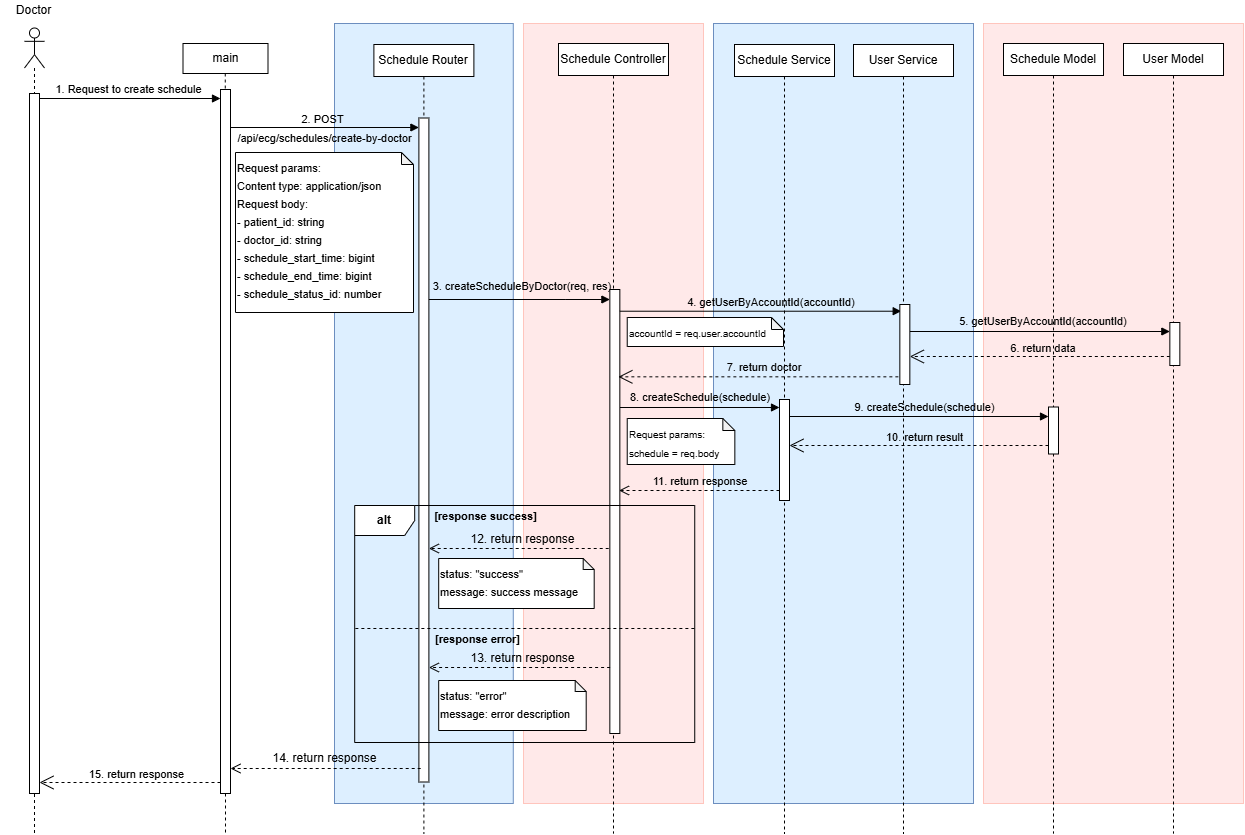

The diagram above was exported from draw.io. Its source (the exported page's mxGraphModel, read from the mxfile embedded in the PNG):
<mxGraphModel dx="1826" dy="381" grid="1" gridSize="10" guides="1" tooltips="1" connect="1" arrows="1" fold="1" page="0" pageScale="1" pageWidth="850" pageHeight="1100" math="0" shadow="0">
  <root>
    <mxCell id="0" />
    <mxCell id="1" parent="0" />
    <mxCell id="2" value="" style="rounded=0;whiteSpace=wrap;html=1;align=center;verticalAlign=top;fillColor=#FFE9E9;strokeColor=#FFC5BD;" vertex="1" parent="1">
      <mxGeometry x="830" y="610" width="260" height="780" as="geometry" />
    </mxCell>
    <mxCell id="3" value="&lt;div style=&quot;text-align: start;&quot;&gt;&lt;br&gt;&lt;/div&gt;" style="rounded=0;whiteSpace=wrap;html=1;align=center;verticalAlign=top;fillColor=#DDEFFF;strokeColor=#6C8EBF;glass=0;shadow=0;" vertex="1" parent="1">
      <mxGeometry x="181" y="610" width="178.78" height="780" as="geometry" />
    </mxCell>
    <mxCell id="4" value="1. Request to create schedule" style="html=1;verticalAlign=bottom;endArrow=block;curved=0;rounded=0;exitX=1;exitY=0;exitDx=0;exitDy=5;exitPerimeter=0;" edge="1" source="18" target="48" parent="1">
      <mxGeometry x="-0.0187" width="80" relative="1" as="geometry">
        <mxPoint x="-32" y="681" as="sourcePoint" />
        <mxPoint x="86" y="681" as="targetPoint" />
        <mxPoint as="offset" />
      </mxGeometry>
    </mxCell>
    <mxCell id="5" value="&lt;div&gt;&lt;br&gt;&lt;/div&gt;" style="shape=umlLifeline;perimeter=lifelinePerimeter;whiteSpace=wrap;html=1;container=1;dropTarget=0;collapsible=0;recursiveResize=0;outlineConnect=0;portConstraint=eastwest;newEdgeStyle={&quot;curved&quot;:0,&quot;rounded&quot;:0};participant=umlActor;" vertex="1" parent="1">
      <mxGeometry x="-129" y="614.5" width="20" height="805.5" as="geometry" />
    </mxCell>
    <mxCell id="6" value="Doctor" style="text;html=1;strokeColor=none;fillColor=none;align=center;verticalAlign=middle;whiteSpace=wrap;rounded=0;" vertex="1" parent="1">
      <mxGeometry x="-153.54000000000002" y="587" width="69.08" height="20" as="geometry" />
    </mxCell>
    <mxCell id="7" value="" style="rounded=0;whiteSpace=wrap;html=1;align=center;verticalAlign=top;fillColor=#FFE9E9;strokeColor=#FFC5BD;" vertex="1" parent="1">
      <mxGeometry x="370" y="610" width="180" height="780" as="geometry" />
    </mxCell>
    <mxCell id="8" value="" style="endArrow=none;dashed=1;html=1;rounded=0;exitX=0.5;exitY=1;exitDx=0;exitDy=0;" edge="1" source="48" parent="1">
      <mxGeometry width="50" height="50" relative="1" as="geometry">
        <mxPoint x="71.76" y="660" as="sourcePoint" />
        <mxPoint x="72" y="1420" as="targetPoint" />
      </mxGeometry>
    </mxCell>
    <mxCell id="9" value="main" style="rounded=0;whiteSpace=wrap;html=1;" vertex="1" parent="1">
      <mxGeometry x="29.5" y="630" width="85" height="30" as="geometry" />
    </mxCell>
    <mxCell id="10" value="" style="html=1;verticalAlign=bottom;endArrow=block;curved=0;rounded=0;align=right;" edge="1" parent="1">
      <mxGeometry x="-0.4522" y="-2" width="80" relative="1" as="geometry">
        <mxPoint x="77" y="713.9999999999998" as="sourcePoint" />
        <mxPoint x="265.3899999999999" y="713.9999999999998" as="targetPoint" />
        <mxPoint as="offset" />
      </mxGeometry>
    </mxCell>
    <mxCell id="11" value="" style="rounded=0;whiteSpace=wrap;html=1;align=center;verticalAlign=top;fillColor=#DDEFFF;strokeColor=#6c8ebf;" vertex="1" parent="1">
      <mxGeometry x="560" y="610" width="260" height="780" as="geometry" />
    </mxCell>
    <mxCell id="12" value="&lt;div style=&quot;&quot;&gt;&lt;br&gt;&lt;/div&gt;" style="html=1;verticalAlign=bottom;endArrow=block;curved=0;rounded=0;align=center;" edge="1" parent="1">
      <mxGeometry x="-0.5415" width="80" relative="1" as="geometry">
        <mxPoint x="274.39" y="886" as="sourcePoint" />
        <mxPoint x="456.3900000000002" y="886" as="targetPoint" />
        <mxPoint as="offset" />
        <Array as="points">
          <mxPoint x="412.39" y="886" />
        </Array>
      </mxGeometry>
    </mxCell>
    <mxCell id="13" value="15. return response" style="endArrow=open;endSize=12;dashed=1;html=1;rounded=0;" edge="1" parent="1">
      <mxGeometry x="-0.0678" y="-8" width="160" relative="1" as="geometry">
        <mxPoint x="67" y="1369" as="sourcePoint" />
        <mxPoint x="-114" y="1369" as="targetPoint" />
        <mxPoint as="offset" />
      </mxGeometry>
    </mxCell>
    <mxCell id="14" value="&lt;span style=&quot;font-size: 11px; text-align: right; text-wrap: nowrap;&quot;&gt;2. POST&amp;nbsp;&lt;/span&gt;" style="text;html=1;strokeColor=none;fillColor=none;align=center;verticalAlign=middle;whiteSpace=wrap;rounded=0;" vertex="1" parent="1">
      <mxGeometry x="130.89" y="691" width="80.22" height="30" as="geometry" />
    </mxCell>
    <mxCell id="15" value="&lt;span style=&quot;font-size: 11px; text-wrap: nowrap;&quot;&gt;3. createScheduleByDoctor(req, res)&lt;/span&gt;" style="text;html=1;strokeColor=none;fillColor=none;align=center;verticalAlign=middle;whiteSpace=wrap;rounded=0;" vertex="1" parent="1">
      <mxGeometry x="329.34" y="858" width="80.22" height="30" as="geometry" />
    </mxCell>
    <mxCell id="16" value="&lt;span style=&quot;font-size: 11px; text-wrap: nowrap;&quot;&gt;8. createSchedule&lt;/span&gt;&lt;span style=&quot;font-size: 11px; text-wrap-mode: nowrap; background-color: transparent; color: light-dark(rgb(0, 0, 0), rgb(255, 255, 255));&quot;&gt;(schedule)&lt;/span&gt;" style="text;html=1;strokeColor=none;fillColor=none;align=center;verticalAlign=middle;whiteSpace=wrap;rounded=0;" vertex="1" parent="1">
      <mxGeometry x="506.93" y="969" width="80.22" height="30" as="geometry" />
    </mxCell>
    <mxCell id="17" value="&lt;div style=&quot;&quot;&gt;&lt;br&gt;&lt;/div&gt;" style="html=1;verticalAlign=bottom;endArrow=block;curved=0;rounded=0;align=center;" edge="1" target="24" parent="1">
      <mxGeometry x="-0.539" y="-21" width="80" relative="1" as="geometry">
        <mxPoint x="466.3399999999999" y="994" as="sourcePoint" />
        <mxPoint x="863.23" y="994.0000000000001" as="targetPoint" />
        <mxPoint as="offset" />
      </mxGeometry>
    </mxCell>
    <mxCell id="18" value="" style="html=1;points=[[0,0,0,0,5],[0,1,0,0,-5],[1,0,0,0,5],[1,1,0,0,-5]];perimeter=orthogonalPerimeter;outlineConnect=0;targetShapes=umlLifeline;portConstraint=eastwest;newEdgeStyle={&quot;curved&quot;:0,&quot;rounded&quot;:0};" vertex="1" parent="1">
      <mxGeometry x="-124" y="680" width="10" height="700" as="geometry" />
    </mxCell>
    <mxCell id="19" value="Schedule Router" style="shape=umlLifeline;perimeter=lifelinePerimeter;whiteSpace=wrap;html=1;container=1;dropTarget=0;collapsible=0;recursiveResize=0;outlineConnect=0;portConstraint=eastwest;newEdgeStyle={&quot;curved&quot;:0,&quot;rounded&quot;:0};size=32;" vertex="1" parent="1">
      <mxGeometry x="220.39" y="631" width="100" height="789" as="geometry" />
    </mxCell>
    <mxCell id="20" value="" style="html=1;points=[[0,0,0,0,5],[0,1,0,0,-5],[1,0,0,0,5],[1,1,0,0,-5]];perimeter=orthogonalPerimeter;outlineConnect=0;targetShapes=umlLifeline;portConstraint=eastwest;newEdgeStyle={&quot;curved&quot;:0,&quot;rounded&quot;:0};" vertex="1" parent="19">
      <mxGeometry x="45" y="73.5" width="10" height="664" as="geometry" />
    </mxCell>
    <mxCell id="21" value="Schedule Controller" style="shape=umlLifeline;perimeter=lifelinePerimeter;whiteSpace=wrap;html=1;container=1;dropTarget=0;collapsible=0;recursiveResize=0;outlineConnect=0;portConstraint=eastwest;newEdgeStyle={&quot;curved&quot;:0,&quot;rounded&quot;:0};size=32;" vertex="1" parent="1">
      <mxGeometry x="405" y="630" width="110" height="790" as="geometry" />
    </mxCell>
    <mxCell id="22" value="" style="html=1;points=[[0,0,0,0,5],[0,1,0,0,-5],[1,0,0,0,5],[1,1,0,0,-5]];perimeter=orthogonalPerimeter;outlineConnect=0;targetShapes=umlLifeline;portConstraint=eastwest;newEdgeStyle={&quot;curved&quot;:0,&quot;rounded&quot;:0};" vertex="1" parent="21">
      <mxGeometry x="51.34" y="246" width="10" height="444" as="geometry" />
    </mxCell>
    <mxCell id="23" value="Schedule Service" style="shape=umlLifeline;perimeter=lifelinePerimeter;whiteSpace=wrap;html=1;container=1;dropTarget=0;collapsible=0;recursiveResize=0;outlineConnect=0;portConstraint=eastwest;newEdgeStyle={&quot;curved&quot;:0,&quot;rounded&quot;:0};size=32;" vertex="1" parent="1">
      <mxGeometry x="581" y="631" width="100" height="789" as="geometry" />
    </mxCell>
    <mxCell id="24" value="" style="html=1;points=[[0,0,0,0,5],[0,1,0,0,-5],[1,0,0,0,5],[1,1,0,0,-5]];perimeter=orthogonalPerimeter;outlineConnect=0;targetShapes=umlLifeline;portConstraint=eastwest;newEdgeStyle={&quot;curved&quot;:0,&quot;rounded&quot;:0};" vertex="1" parent="23">
      <mxGeometry x="45" y="355" width="10" height="101" as="geometry" />
    </mxCell>
    <mxCell id="25" value="User Service" style="shape=umlLifeline;perimeter=lifelinePerimeter;whiteSpace=wrap;html=1;container=1;dropTarget=0;collapsible=0;recursiveResize=0;outlineConnect=0;portConstraint=eastwest;newEdgeStyle={&quot;curved&quot;:0,&quot;rounded&quot;:0};size=32;" vertex="1" parent="1">
      <mxGeometry x="700" y="631" width="100" height="789" as="geometry" />
    </mxCell>
    <mxCell id="26" value="Schedule Model" style="shape=umlLifeline;perimeter=lifelinePerimeter;whiteSpace=wrap;html=1;container=1;dropTarget=0;collapsible=0;recursiveResize=0;outlineConnect=0;portConstraint=eastwest;newEdgeStyle={&quot;curved&quot;:0,&quot;rounded&quot;:0};size=32;" vertex="1" parent="1">
      <mxGeometry x="850" y="630" width="100" height="790" as="geometry" />
    </mxCell>
    <mxCell id="27" value="" style="html=1;points=[[0,0,0,0,5],[0,1,0,0,-5],[1,0,0,0,5],[1,1,0,0,-5]];perimeter=orthogonalPerimeter;outlineConnect=0;targetShapes=umlLifeline;portConstraint=eastwest;newEdgeStyle={&quot;curved&quot;:0,&quot;rounded&quot;:0};" vertex="1" parent="26">
      <mxGeometry x="45" y="363.5" width="10" height="47" as="geometry" />
    </mxCell>
    <mxCell id="28" value="User Model" style="shape=umlLifeline;perimeter=lifelinePerimeter;whiteSpace=wrap;html=1;container=1;dropTarget=0;collapsible=0;recursiveResize=0;outlineConnect=0;portConstraint=eastwest;newEdgeStyle={&quot;curved&quot;:0,&quot;rounded&quot;:0};size=32;" vertex="1" parent="1">
      <mxGeometry x="970" y="630" width="100" height="790" as="geometry" />
    </mxCell>
    <mxCell id="29" value="&lt;span style=&quot;color: rgba(0, 0, 0, 0); font-family: monospace; font-size: 0px; text-align: start;&quot;&gt;%3CmxGraphModel%3E%3Croot%3E%3CmxCell%20id%3D%220%22%2F%3E%3CmxCell%20id%3D%221%22%20parent%3D%220%22%2F%3E%3CmxCell%20id%3D%222%22%20value%3D%22%26lt%3Bdiv%20style%3D%26quot%3B%26quot%3B%26gt%3B%26lt%3Bbr%26gt%3B%26lt%3B%2Fdiv%26gt%3B%22%20style%3D%22html%3D1%3BverticalAlign%3Dbottom%3BendArrow%3Dblock%3Bcurved%3D0%3Brounded%3D0%3Balign%3Dcenter%3B%22%20edge%3D%221%22%20parent%3D%221%22%3E%3CmxGeometry%20x%3D%22-0.539%22%20y%3D%22-21%22%20width%3D%2280%22%20relative%3D%221%22%20as%3D%22geometry%22%3E%3CmxPoint%20x%3D%22465%22%20y%3D%22757%22%20as%3D%22sourcePoint%22%2F%3E%3CmxPoint%20x%3D%22862.89%22%20y%3D%22757.0000000000001%22%20as%3D%22targetPoint%22%2F%3E%3CmxPoint%20as%3D%22offset%22%2F%3E%3C%2FmxGeometry%3E%3C%2FmxCell%3E%3C%2Froot%3E%3C%2FmxGraphModel%3E&lt;/span&gt;" style="html=1;points=[[0,0,0,0,5],[0,1,0,0,-5],[1,0,0,0,5],[1,1,0,0,-5]];perimeter=orthogonalPerimeter;outlineConnect=0;targetShapes=umlLifeline;portConstraint=eastwest;newEdgeStyle={&quot;curved&quot;:0,&quot;rounded&quot;:0};" vertex="1" parent="28">
      <mxGeometry x="46.34" y="279" width="10" height="43" as="geometry" />
    </mxCell>
    <mxCell id="30" value="&lt;span style=&quot;font-size: 11px; text-wrap: nowrap;&quot;&gt;4. getUserByAccountId(accountId)&lt;/span&gt;" style="text;html=1;strokeColor=none;fillColor=none;align=center;verticalAlign=middle;whiteSpace=wrap;rounded=0;" vertex="1" parent="1">
      <mxGeometry x="578" y="874" width="80.22" height="30" as="geometry" />
    </mxCell>
    <mxCell id="31" value="&lt;div style=&quot;&quot;&gt;&lt;br&gt;&lt;/div&gt;" style="html=1;verticalAlign=bottom;endArrow=block;curved=0;rounded=0;align=center;entryX=0.136;entryY=0.084;entryDx=0;entryDy=0;entryPerimeter=0;" edge="1" source="22" target="44" parent="1">
      <mxGeometry x="-0.539" y="-21" width="80" relative="1" as="geometry">
        <mxPoint x="467.3399999999999" y="903" as="sourcePoint" />
        <mxPoint x="864.23" y="903.0000000000001" as="targetPoint" />
        <mxPoint as="offset" />
      </mxGeometry>
    </mxCell>
    <mxCell id="32" value="" style="endArrow=open;endSize=12;dashed=1;html=1;rounded=0;" edge="1" parent="1">
      <mxGeometry x="-0.0303" y="-10" width="160" relative="1" as="geometry">
        <mxPoint x="744.86" y="963.33" as="sourcePoint" />
        <mxPoint x="464.85999999999996" y="963.33" as="targetPoint" />
        <mxPoint as="offset" />
      </mxGeometry>
    </mxCell>
    <mxCell id="33" value="&lt;span style=&quot;font-size: 11px; text-wrap: nowrap;&quot;&gt;7. return doctor&lt;/span&gt;" style="text;html=1;strokeColor=none;fillColor=none;align=center;verticalAlign=middle;whiteSpace=wrap;rounded=0;" vertex="1" parent="1">
      <mxGeometry x="571.12" y="939" width="80.22" height="30" as="geometry" />
    </mxCell>
    <mxCell id="34" value="&lt;div style=&quot;line-height: 150%;&quot;&gt;&lt;div style=&quot;line-height: 150%;&quot;&gt;&lt;div style=&quot;line-height: 150%;&quot;&gt;&lt;font style=&quot;font-size: 10px;&quot;&gt;accountId = req.user.accountId&lt;/font&gt;&lt;/div&gt;&lt;/div&gt;&lt;/div&gt;" style="shape=note;whiteSpace=wrap;html=1;backgroundOutline=1;darkOpacity=0.05;verticalAlign=top;align=left;size=12;" vertex="1" parent="1">
      <mxGeometry x="473.73" y="904" width="156.27" height="29" as="geometry" />
    </mxCell>
    <mxCell id="35" value="&lt;div style=&quot;&quot;&gt;&lt;br&gt;&lt;/div&gt;" style="html=1;verticalAlign=bottom;endArrow=block;curved=0;rounded=0;align=center;" edge="1" target="29" parent="1">
      <mxGeometry x="-0.539" y="-21" width="80" relative="1" as="geometry">
        <mxPoint x="756.34" y="918" as="sourcePoint" />
        <mxPoint x="1138.39" y="918" as="targetPoint" />
        <mxPoint as="offset" />
      </mxGeometry>
    </mxCell>
    <mxCell id="36" value="&lt;span style=&quot;font-size: 11px; text-wrap: nowrap;&quot;&gt;5. getUserByAccountId(accountId)&lt;/span&gt;" style="text;html=1;strokeColor=none;fillColor=none;align=center;verticalAlign=middle;whiteSpace=wrap;rounded=0;" vertex="1" parent="1">
      <mxGeometry x="850" y="893" width="80.22" height="30" as="geometry" />
    </mxCell>
    <mxCell id="37" value="&lt;div style=&quot;line-height: 150%;&quot;&gt;&lt;div style=&quot;line-height: 150%;&quot;&gt;&lt;div style=&quot;line-height: 150%;&quot;&gt;&lt;font style=&quot;font-size: 10px;&quot;&gt;Request params:&lt;/font&gt;&lt;/div&gt;&lt;div style=&quot;line-height: 150%;&quot;&gt;&lt;font style=&quot;font-size: 10px;&quot;&gt;schedule = req.body&lt;/font&gt;&lt;/div&gt;&lt;/div&gt;&lt;/div&gt;" style="shape=note;whiteSpace=wrap;html=1;backgroundOutline=1;darkOpacity=0.05;verticalAlign=top;align=left;size=12;" vertex="1" parent="1">
      <mxGeometry x="473.72999999999996" y="1005" width="107.61" height="46" as="geometry" />
    </mxCell>
    <mxCell id="38" value="" style="endArrow=open;endSize=12;dashed=1;html=1;rounded=0;" edge="1" source="29" parent="1">
      <mxGeometry x="-0.0303" y="-10" width="160" relative="1" as="geometry">
        <mxPoint x="1138.39" y="942.9999999999999" as="sourcePoint" />
        <mxPoint x="756.34" y="942.9999999999999" as="targetPoint" />
        <mxPoint as="offset" />
      </mxGeometry>
    </mxCell>
    <mxCell id="39" value="&lt;span style=&quot;font-size: 11px; text-wrap: nowrap;&quot;&gt;6. return data&lt;/span&gt;" style="text;html=1;strokeColor=none;fillColor=none;align=center;verticalAlign=middle;whiteSpace=wrap;rounded=0;" vertex="1" parent="1">
      <mxGeometry x="850" y="920" width="80.22" height="30" as="geometry" />
    </mxCell>
    <mxCell id="40" value="&lt;div style=&quot;&quot;&gt;&lt;br&gt;&lt;/div&gt;" style="html=1;verticalAlign=bottom;endArrow=block;curved=0;rounded=0;align=center;entryX=0;entryY=0;entryDx=0;entryDy=5;entryPerimeter=0;" edge="1" parent="1">
      <mxGeometry x="-0.539" y="-21" width="80" relative="1" as="geometry">
        <mxPoint x="636.0000000000002" y="1003" as="sourcePoint" />
        <mxPoint x="895" y="1003" as="targetPoint" />
        <mxPoint as="offset" />
      </mxGeometry>
    </mxCell>
    <mxCell id="41" value="&lt;span style=&quot;font-size: 11px; text-wrap-style: initial;&quot;&gt;9. createSchedule&lt;/span&gt;&lt;span style=&quot;font-size: 11px; background-color: transparent; color: light-dark(rgb(0, 0, 0), rgb(255, 255, 255));&quot;&gt;(schedule)&lt;/span&gt;" style="text;html=1;align=center;verticalAlign=middle;resizable=0;points=[];autosize=1;strokeColor=none;fillColor=none;" vertex="1" parent="1">
      <mxGeometry x="692" y="981" width="158" height="26" as="geometry" />
    </mxCell>
    <mxCell id="42" value="" style="endArrow=open;endSize=12;dashed=1;html=1;rounded=0;" edge="1" parent="1">
      <mxGeometry x="-0.0303" y="-10" width="160" relative="1" as="geometry">
        <mxPoint x="895" y="1032" as="sourcePoint" />
        <mxPoint x="636" y="1031.9999999999998" as="targetPoint" />
        <mxPoint as="offset" />
      </mxGeometry>
    </mxCell>
    <mxCell id="43" value="&lt;font style=&quot;font-size: 11px;&quot;&gt;10. return result&lt;/font&gt;" style="text;html=1;align=center;verticalAlign=middle;resizable=0;points=[];autosize=1;strokeColor=none;fillColor=none;" vertex="1" parent="1">
      <mxGeometry x="723.5" y="1011" width="95" height="26" as="geometry" />
    </mxCell>
    <mxCell id="44" value="" style="html=1;points=[[0,0,0,0,5],[0,1,0,0,-5],[1,0,0,0,5],[1,1,0,0,-5]];perimeter=orthogonalPerimeter;outlineConnect=0;targetShapes=umlLifeline;portConstraint=eastwest;newEdgeStyle={&quot;curved&quot;:0,&quot;rounded&quot;:0};" vertex="1" parent="1">
      <mxGeometry x="746.34" y="891" width="10" height="80" as="geometry" />
    </mxCell>
    <mxCell id="45" value="" style="html=1;verticalAlign=bottom;endArrow=open;dashed=1;endSize=8;curved=0;rounded=0;" edge="1" source="24" parent="1">
      <mxGeometry relative="1" as="geometry">
        <mxPoint x="623.54" y="1077" as="sourcePoint" />
        <mxPoint x="465.52000000000015" y="1077" as="targetPoint" />
      </mxGeometry>
    </mxCell>
    <mxCell id="46" value="&lt;span style=&quot;font-size: 11px; text-wrap: nowrap;&quot;&gt;11. return response&lt;/span&gt;" style="text;html=1;strokeColor=none;fillColor=none;align=center;verticalAlign=middle;whiteSpace=wrap;rounded=0;" vertex="1" parent="1">
      <mxGeometry x="506.92999999999995" y="1053" width="80.22" height="30" as="geometry" />
    </mxCell>
    <mxCell id="47" value="" style="endArrow=none;dashed=1;html=1;rounded=0;exitX=0.5;exitY=1;exitDx=0;exitDy=0;" edge="1" target="48" parent="1">
      <mxGeometry width="50" height="50" relative="1" as="geometry">
        <mxPoint x="71.76" y="660" as="sourcePoint" />
        <mxPoint x="72" y="1736" as="targetPoint" />
      </mxGeometry>
    </mxCell>
    <mxCell id="48" value="" style="html=1;points=[[0,0,0,0,5],[0,1,0,0,-5],[1,0,0,0,5],[1,1,0,0,-5]];perimeter=orthogonalPerimeter;outlineConnect=0;targetShapes=umlLifeline;portConstraint=eastwest;newEdgeStyle={&quot;curved&quot;:0,&quot;rounded&quot;:0};" vertex="1" parent="1">
      <mxGeometry x="67" y="676" width="10" height="704" as="geometry" />
    </mxCell>
    <mxCell id="49" value="&lt;div style=&quot;line-height: 18px;&quot;&gt;&lt;font style=&quot;font-size: 11px;&quot;&gt;Request params:&lt;/font&gt;&lt;/div&gt;&lt;div style=&quot;line-height: 18px;&quot;&gt;&lt;font style=&quot;font-size: 11px;&quot;&gt;Content type: application/json&lt;/font&gt;&lt;/div&gt;&lt;div style=&quot;line-height: 18px;&quot;&gt;&lt;font style=&quot;font-size: 11px;&quot;&gt;Request body:&lt;/font&gt;&lt;/div&gt;&lt;div style=&quot;line-height: 18px;&quot;&gt;&lt;font style=&quot;font-size: 11px;&quot;&gt;- patient_id: string&lt;/font&gt;&lt;/div&gt;&lt;div style=&quot;line-height: 18px;&quot;&gt;&lt;font style=&quot;font-size: 11px;&quot;&gt;- doctor_id: string&lt;/font&gt;&lt;/div&gt;&lt;div style=&quot;line-height: 18px;&quot;&gt;&lt;font style=&quot;font-size: 11px;&quot;&gt;- schedule_start_time: bigint&lt;/font&gt;&lt;/div&gt;&lt;div style=&quot;line-height: 18px;&quot;&gt;&lt;font style=&quot;font-size: 11px;&quot;&gt;- schedule_end_time: bigint&lt;/font&gt;&lt;/div&gt;&lt;div style=&quot;line-height: 18px;&quot;&gt;&lt;font style=&quot;font-size: 11px;&quot;&gt;- schedule_status_id: number&lt;/font&gt;&lt;/div&gt;" style="shape=note;whiteSpace=wrap;html=1;backgroundOutline=1;darkOpacity=0.05;verticalAlign=top;align=left;size=12;" vertex="1" parent="1">
      <mxGeometry x="82" y="739" width="178" height="160" as="geometry" />
    </mxCell>
    <mxCell id="50" value="" style="html=1;verticalAlign=bottom;endArrow=open;dashed=1;endSize=8;curved=0;rounded=0;" edge="1" target="20" parent="1">
      <mxGeometry relative="1" as="geometry">
        <mxPoint x="455.2100000000004" y="1135" as="sourcePoint" />
        <mxPoint x="276.00000000000006" y="1135" as="targetPoint" />
      </mxGeometry>
    </mxCell>
    <mxCell id="51" value="" style="html=1;verticalAlign=bottom;endArrow=open;dashed=1;endSize=8;curved=0;rounded=0;" edge="1" parent="1">
      <mxGeometry relative="1" as="geometry">
        <mxPoint x="267.19000000000005" y="1355" as="sourcePoint" />
        <mxPoint x="77" y="1355" as="targetPoint" />
      </mxGeometry>
    </mxCell>
    <mxCell id="52" value="" style="html=1;verticalAlign=bottom;endArrow=open;dashed=1;endSize=8;curved=0;rounded=0;" edge="1" target="20" parent="1">
      <mxGeometry relative="1" as="geometry">
        <mxPoint x="456.61000000000035" y="1254" as="sourcePoint" />
        <mxPoint x="277" y="1254" as="targetPoint" />
      </mxGeometry>
    </mxCell>
    <mxCell id="53" value="&lt;b&gt;alt&lt;/b&gt;" style="shape=umlFrame;whiteSpace=wrap;html=1;pointerEvents=0;" vertex="1" parent="1">
      <mxGeometry x="201.19" y="1092" width="340.05" height="237" as="geometry" />
    </mxCell>
    <mxCell id="54" value="&lt;b&gt;&lt;font style=&quot;font-size: 11px;&quot;&gt;[response error]&lt;/font&gt;&lt;/b&gt;" style="text;html=1;align=center;verticalAlign=middle;resizable=0;points=[];autosize=1;strokeColor=none;fillColor=none;" vertex="1" parent="1">
      <mxGeometry x="269.19000000000017" y="1211" width="110" height="30" as="geometry" />
    </mxCell>
    <mxCell id="55" value="&lt;div style=&quot;line-height: 150%;&quot;&gt;&lt;span style=&quot;font-size: 11px;&quot;&gt;status: &quot;success&quot;&lt;/span&gt;&lt;/div&gt;&lt;div style=&quot;line-height: 150%;&quot;&gt;&lt;span style=&quot;font-size: 11px; background-color: initial;&quot;&gt;message: success message&lt;/span&gt;&lt;/div&gt;" style="shape=note;whiteSpace=wrap;html=1;backgroundOutline=1;darkOpacity=0.05;verticalAlign=top;align=left;size=11;" vertex="1" parent="1">
      <mxGeometry x="285.19000000000017" y="1145" width="155.5" height="50" as="geometry" />
    </mxCell>
    <mxCell id="56" value="&lt;div style=&quot;line-height: 150%;&quot;&gt;&lt;span style=&quot;font-size: 11px;&quot;&gt;status: &quot;error&quot;&lt;/span&gt;&lt;br&gt;&lt;/div&gt;&lt;div style=&quot;line-height: 150%;&quot;&gt;&lt;span style=&quot;font-size: 11px;&quot;&gt;message: error description&lt;/span&gt;&lt;/div&gt;" style="shape=note;whiteSpace=wrap;html=1;backgroundOutline=1;darkOpacity=0.05;verticalAlign=top;align=left;size=11;" vertex="1" parent="1">
      <mxGeometry x="285.19000000000017" y="1267" width="147.5" height="50" as="geometry" />
    </mxCell>
    <mxCell id="57" value="&lt;b&gt;&lt;font style=&quot;font-size: 11px;&quot;&gt;[response success]&lt;/font&gt;&lt;/b&gt;" style="text;html=1;align=center;verticalAlign=middle;resizable=0;points=[];autosize=1;strokeColor=none;fillColor=none;" vertex="1" parent="1">
      <mxGeometry x="267.19000000000017" y="1088" width="130" height="30" as="geometry" />
    </mxCell>
    <mxCell id="58" value="" style="endArrow=none;dashed=1;html=1;rounded=0;entryX=1.001;entryY=0.468;entryDx=0;entryDy=0;entryPerimeter=0;exitX=0.003;exitY=0.468;exitDx=0;exitDy=0;exitPerimeter=0;" edge="1" parent="1">
      <mxGeometry width="50" height="50" relative="1" as="geometry">
        <mxPoint x="201.87014999999997" y="1214.996" as="sourcePoint" />
        <mxPoint x="541.2400499999997" y="1214.996" as="targetPoint" />
      </mxGeometry>
    </mxCell>
    <mxCell id="59" value="12. return response" style="text;html=1;align=center;verticalAlign=middle;resizable=0;points=[];autosize=1;strokeColor=none;fillColor=none;" vertex="1" parent="1">
      <mxGeometry x="304.45" y="1111" width="130" height="30" as="geometry" />
    </mxCell>
    <mxCell id="60" value="13. return response" style="text;html=1;align=center;verticalAlign=middle;resizable=0;points=[];autosize=1;strokeColor=none;fillColor=none;" vertex="1" parent="1">
      <mxGeometry x="304.45" y="1230" width="130" height="30" as="geometry" />
    </mxCell>
    <mxCell id="61" value="14. return response" style="text;html=1;align=center;verticalAlign=middle;resizable=0;points=[];autosize=1;strokeColor=none;fillColor=none;" vertex="1" parent="1">
      <mxGeometry x="106" y="1330" width="130" height="30" as="geometry" />
    </mxCell>
    <mxCell id="62" value="&lt;span style=&quot;font-size: 11px; text-align: right;&quot;&gt;/api/ecg/schedules/create-by-doctor&lt;/span&gt;" style="text;html=1;align=center;verticalAlign=middle;resizable=0;points=[];autosize=1;strokeColor=none;fillColor=none;" vertex="1" parent="1">
      <mxGeometry x="71" y="710" width="200" height="30" as="geometry" />
    </mxCell>
  </root>
</mxGraphModel>